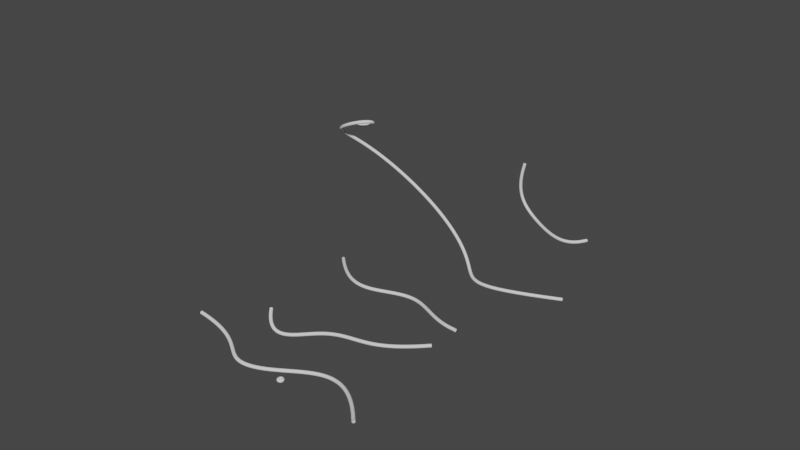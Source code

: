 # Source: samples_vines.blend  (saved by Blender 2.90.8; exported with 4.5.12 LTS)
import bpy
from mathutils import Matrix  # noqa: F401  (used for matrix-valued properties, if any)

bpy.ops.wm.read_factory_settings(use_empty=True)
scene = bpy.context.scene
scene.name = 'Scene'

# ---- collections
col_collection = bpy.data.collections.new('Collection'); scene.collection.children.link(col_collection)

# ---- world
world_world = bpy.data.worlds.new('World'); scene.world = world_world
world_world.use_nodes = True; world_world.node_tree.nodes.clear()
_N = world_world.node_tree.nodes; _L = world_world.node_tree.links
n0 = _N.new('ShaderNodeOutputWorld'); n0.name = 'World Output'; n0.location = (300, 300)
n1 = _N.new('ShaderNodeBackground'); n1.name = 'Background'; n1.location = (10, 300)
n1.inputs[0].default_value = (0.05088, 0.05088, 0.05088, 1.0)
_L.new(n1.outputs[0], n0.inputs[0])
n0.is_active_output = True
world_world.color = (0.05088, 0.05088, 0.05088)
world_world.use_sun_shadow = False
world_world.sun_shadow_jitter_overblur = 0.0

# ---- curves / text
cu_nurbspath = bpy.data.curves.new('NurbsPath', 'CURVE')
cu_nurbspath.dimensions = '3D'
_sp = cu_nurbspath.splines.new('NURBS'); _sp.points.add(5)
_sp.points.foreach_set('co', [-3.462, 0.4503, 0.4213, 1.0, -1.7, 0.4442, 0.2365, 1.0, -1.734, -0.9902, 0.2017, 1.0, -0.06159, -0.0704, 0.06491, 1.0, 1.166, 1.44, 0.1373, 1.0, 2.888, -0.4408, 0.3495, 1.0])
_sp.order_u = 5
_sp.order_v = 0
_sp.use_endpoint_u = True
cu_nurbspath.materials.append(None)
cu_nurbspath.use_path = True
cu_nurbspath.use_path_clamp = True
cu_nurbspath.bevel_mode = 'OBJECT'
cu_nurbspath.fill_mode = 'FULL'
cu_nurbspath_bevel_001 = bpy.data.curves.new('NurbsPath_Bevel.001', 'CURVE')
cu_nurbspath_bevel_001.dimensions = '3D'
_sp = cu_nurbspath_bevel_001.splines.new('BEZIER'); _sp.bezier_points.add(3)
_sp.bezier_points.foreach_set('co', [-0.05, 0.0, 0.0, 0.0, 0.05, 0.0, 0.05, 0.0, 0.0, 0.0, -0.05, 0.0])
_sp.bezier_points.foreach_set('handle_left', [-0.05, -0.02761, 0.0, -0.02761, 0.05, 0.0, 0.05, 0.02761, 0.0, 0.02761, -0.05, 0.0])
_sp.bezier_points.foreach_set('handle_right', [-0.05, 0.02761, 0.0, 0.02761, 0.05, 0.0, 0.05, -0.02761, 0.0, -0.02761, -0.05, 0.0])
for _p, _l, _r in zip(_sp.bezier_points, ['ALIGNED', 'ALIGNED', 'ALIGNED', 'ALIGNED'], ['ALIGNED', 'ALIGNED', 'ALIGNED', 'ALIGNED']): _p.handle_left_type = _l; _p.handle_right_type = _r
_sp.use_cyclic_u = True
cu_nurbspath_bevel_001.materials.append(None)
cu_nurbspath_bevel_001.use_path_clamp = True
cu_nurbspath_bevel_001.fill_mode = 'FULL'
cu_beziercurve = bpy.data.curves.new('BezierCurve', 'CURVE')
cu_beziercurve.dimensions = '3D'
cu_beziercurve.use_path = True
cu_beziercurve.use_path_clamp = True
cu_beziercurve.bevel_mode = 'OBJECT'
cu_beziercurve.fill_mode = 'FULL'
cu_beziercurve_bevel = bpy.data.curves.new('BezierCurve_Bevel', 'CURVE')
cu_beziercurve_bevel.dimensions = '3D'
_sp = cu_beziercurve_bevel.splines.new('BEZIER'); _sp.bezier_points.add(3)
_sp.bezier_points.foreach_set('co', [-0.05, 0.0, 0.0, 0.0, 0.05, 0.0, 0.05, 0.0, 0.0, 0.0, -0.05, 0.0])
_sp.bezier_points.foreach_set('handle_left', [-0.05, -0.02761, 0.0, -0.02761, 0.05, 0.0, 0.05, 0.02761, 0.0, 0.02761, -0.05, 0.0])
_sp.bezier_points.foreach_set('handle_right', [-0.05, 0.02761, 0.0, 0.02761, 0.05, 0.0, 0.05, -0.02761, 0.0, -0.02761, -0.05, 0.0])
for _p, _l, _r in zip(_sp.bezier_points, ['ALIGNED', 'ALIGNED', 'ALIGNED', 'ALIGNED'], ['ALIGNED', 'ALIGNED', 'ALIGNED', 'ALIGNED']): _p.handle_left_type = _l; _p.handle_right_type = _r
_sp.use_cyclic_u = True
_sp = cu_beziercurve_bevel.splines.new('NURBS'); _sp.points.add(5)
_sp.points.foreach_set('co', [-3.105, 5.763, -0.02544, 1.0, -2.0, 4.685, 0.0, 1.0, -1.0, 4.685, 0.0, 1.0, -0.1139, 6.237, -0.2185, 1.0, 1.0, 4.685, 0.0, 1.0, 2.0, 4.685, 0.0, 1.0])
_sp.order_u = 5
_sp.order_v = 0
_sp.use_endpoint_u = True
cu_beziercurve_bevel.use_path_clamp = True
cu_beziercurve_bevel.bevel_mode = 'OBJECT'
cu_beziercurve_bevel.fill_mode = 'FULL'
cu_beziercurve_bevel_bevel = bpy.data.curves.new('BezierCurve_Bevel_Bevel', 'CURVE')
cu_beziercurve_bevel_bevel.dimensions = '3D'
_sp = cu_beziercurve_bevel_bevel.splines.new('BEZIER'); _sp.bezier_points.add(3)
_sp.bezier_points.foreach_set('co', [-0.05, 0.0, 0.0, 0.0, 0.05, 0.0, 0.05, 0.0, 0.0, 0.0, -0.05, 0.0])
_sp.bezier_points.foreach_set('handle_left', [-0.05, -0.02761, 0.0, -0.02761, 0.05, 0.0, 0.05, 0.02761, 0.0, 0.02761, -0.05, 0.0])
_sp.bezier_points.foreach_set('handle_right', [-0.05, 0.02761, 0.0, 0.02761, 0.05, 0.0, 0.05, -0.02761, 0.0, -0.02761, -0.05, 0.0])
for _p, _l, _r in zip(_sp.bezier_points, ['ALIGNED', 'ALIGNED', 'ALIGNED', 'ALIGNED'], ['ALIGNED', 'ALIGNED', 'ALIGNED', 'ALIGNED']): _p.handle_left_type = _l; _p.handle_right_type = _r
_sp.use_cyclic_u = True
cu_beziercurve_bevel_bevel.use_path_clamp = True
cu_beziercurve_bevel_bevel.fill_mode = 'FULL'
cu_nurbspath_001 = bpy.data.curves.new('NurbsPath.001', 'CURVE')
cu_nurbspath_001.dimensions = '3D'
_sp = cu_nurbspath_001.splines.new('NURBS'); _sp.points.add(5)
_sp.points.foreach_set('co', [-2.398, -0.5852, 0.2197, 1.0, -1.774, -1.453, -0.292, 1.0, -1.0, 0.0, 0.0, 1.0, 0.0, 0.0, 0.0, 1.0, 1.0, 0.0, 0.0, 1.0, 1.997, 1.017, 0.03213, 1.0])
_sp.order_u = 5
_sp.order_v = 0
_sp.use_endpoint_u = True
cu_nurbspath_001.use_path = True
cu_nurbspath_001.use_path_clamp = True
cu_nurbspath_001.bevel_mode = 'OBJECT'
cu_nurbspath_001.fill_mode = 'FULL'
cu_nurbspath_001_bevel = bpy.data.curves.new('NurbsPath.001_Bevel', 'CURVE')
cu_nurbspath_001_bevel.dimensions = '3D'
_sp = cu_nurbspath_001_bevel.splines.new('BEZIER'); _sp.bezier_points.add(3)
_sp.bezier_points.foreach_set('co', [-0.05, 0.0, 0.0, 0.0, 0.05, 0.0, 0.05, 0.0, 0.0, 0.0, -0.05, 0.0])
_sp.bezier_points.foreach_set('handle_left', [-0.05, -0.02761, 0.0, -0.02761, 0.05, 0.0, 0.05, 0.02761, 0.0, 0.02761, -0.05, 0.0])
_sp.bezier_points.foreach_set('handle_right', [-0.05, 0.02761, 0.0, 0.02761, 0.05, 0.0, 0.05, -0.02761, 0.0, -0.02761, -0.05, 0.0])
for _p, _l, _r in zip(_sp.bezier_points, ['ALIGNED', 'ALIGNED', 'ALIGNED', 'ALIGNED'], ['ALIGNED', 'ALIGNED', 'ALIGNED', 'ALIGNED']): _p.handle_left_type = _l; _p.handle_right_type = _r
_sp.use_cyclic_u = True
cu_nurbspath_001_bevel.use_path_clamp = True
cu_nurbspath_001_bevel.fill_mode = 'FULL'
cu_nurbspath_002 = bpy.data.curves.new('NurbsPath.002', 'CURVE')
cu_nurbspath_002.dimensions = '3D'
_sp = cu_nurbspath_002.splines.new('NURBS'); _sp.points.add(9)
_sp.points.foreach_set('co', [-3.731, -1.542, 3.874, 1.0, -3.851, -1.12, 3.629, 1.0, -3.334, -0.6124, 3.653, 1.0, -2.789, -1.529, 4.32, 1.0, -4.711, -1.764, 3.501, 1.0, -4.368, -0.1074, 2.934, 1.0, 0.1722, -0.03578, 0.437, 1.0, -0.03714, -0.496, -0.5773, 1.0, 1.053, -1.443, -0.06355, 1.0, 3.032, 0.05757, -0.3776, 1.0])
_sp.order_u = 5
_sp.order_v = 0
_sp.use_endpoint_u = True
cu_nurbspath_002.use_path = True
cu_nurbspath_002.use_path_clamp = True
cu_nurbspath_002.bevel_mode = 'OBJECT'
cu_nurbspath_002.fill_mode = 'FULL'
cu_nurbspath_002_bevel = bpy.data.curves.new('NurbsPath.002_Bevel', 'CURVE')
cu_nurbspath_002_bevel.dimensions = '3D'
_sp = cu_nurbspath_002_bevel.splines.new('BEZIER'); _sp.bezier_points.add(3)
_sp.bezier_points.foreach_set('co', [-0.05, 0.0, 0.0, 0.0, 0.05, 0.0, 0.05, 0.0, 0.0, 0.0, -0.05, 0.0])
_sp.bezier_points.foreach_set('handle_left', [-0.05, -0.02761, 0.0, -0.02761, 0.05, 0.0, 0.05, 0.02761, 0.0, 0.02761, -0.05, 0.0])
_sp.bezier_points.foreach_set('handle_right', [-0.05, 0.02761, 0.0, 0.02761, 0.05, 0.0, 0.05, -0.02761, 0.0, -0.02761, -0.05, 0.0])
for _p, _l, _r in zip(_sp.bezier_points, ['ALIGNED', 'ALIGNED', 'ALIGNED', 'ALIGNED'], ['ALIGNED', 'ALIGNED', 'ALIGNED', 'ALIGNED']): _p.handle_left_type = _l; _p.handle_right_type = _r
_sp.use_cyclic_u = True
cu_nurbspath_002_bevel.use_path_clamp = True
cu_nurbspath_002_bevel.fill_mode = 'FULL'
cu_nurbspath_003 = bpy.data.curves.new('NurbsPath.003', 'CURVE')
cu_nurbspath_003.dimensions = '3D'
_sp = cu_nurbspath_003.splines.new('NURBS'); _sp.points.add(4)
_sp.points.foreach_set('co', [-0.5644, 0.1798, 1.829, 1.0, -1.0, 0.0, 0.0, 1.0, -0.174, 0.9879, -0.04224, 1.0, 1.328, -1.493, -0.0159, 1.0, 2.0, 0.0, 0.0, 1.0])
_sp.order_u = 5
_sp.order_v = 0
_sp.use_endpoint_u = True
cu_nurbspath_003.use_path = True
cu_nurbspath_003.use_path_clamp = True
cu_nurbspath_003.bevel_mode = 'OBJECT'
cu_nurbspath_003.fill_mode = 'FULL'
cu_nurbspath_003_bevel = bpy.data.curves.new('NurbsPath.003_Bevel', 'CURVE')
cu_nurbspath_003_bevel.dimensions = '3D'
_sp = cu_nurbspath_003_bevel.splines.new('BEZIER'); _sp.bezier_points.add(3)
_sp.bezier_points.foreach_set('co', [-0.05, 0.0, 0.0, 0.0, 0.05, 0.0, 0.05, 0.0, 0.0, 0.0, -0.05, 0.0])
_sp.bezier_points.foreach_set('handle_left', [-0.05, -0.02761, 0.0, -0.02761, 0.05, 0.0, 0.05, 0.02761, 0.0, 0.02761, -0.05, 0.0])
_sp.bezier_points.foreach_set('handle_right', [-0.05, 0.02761, 0.0, 0.02761, 0.05, 0.0, 0.05, -0.02761, 0.0, -0.02761, -0.05, 0.0])
for _p, _l, _r in zip(_sp.bezier_points, ['ALIGNED', 'ALIGNED', 'ALIGNED', 'ALIGNED'], ['ALIGNED', 'ALIGNED', 'ALIGNED', 'ALIGNED']): _p.handle_left_type = _l; _p.handle_right_type = _r
_sp.use_cyclic_u = True
cu_nurbspath_003_bevel.use_path_clamp = True
cu_nurbspath_003_bevel.fill_mode = 'FULL'

# ---- objects
ob_nurbspath = bpy.data.objects.new('NurbsPath', cu_nurbspath)
ob_nurbspath_bevel_001 = bpy.data.objects.new('NurbsPath_Bevel.001', cu_nurbspath_bevel_001)
ob_beziercurve = bpy.data.objects.new('BezierCurve', cu_beziercurve)
ob_beziercurve_bevel = bpy.data.objects.new('BezierCurve_Bevel', cu_beziercurve_bevel)
ob_beziercurve_bevel_bevel = bpy.data.objects.new('BezierCurve_Bevel_Bevel', cu_beziercurve_bevel_bevel)
ob_nurbspath_001 = bpy.data.objects.new('NurbsPath.001', cu_nurbspath_001)
ob_nurbspath_001_bevel = bpy.data.objects.new('NurbsPath.001_Bevel', cu_nurbspath_001_bevel)
ob_nurbspath_002 = bpy.data.objects.new('NurbsPath.002', cu_nurbspath_002)
ob_nurbspath_002_bevel = bpy.data.objects.new('NurbsPath.002_Bevel', cu_nurbspath_002_bevel)
ob_nurbspath_003 = bpy.data.objects.new('NurbsPath.003', cu_nurbspath_003)
ob_nurbspath_003_bevel = bpy.data.objects.new('NurbsPath.003_Bevel', cu_nurbspath_003_bevel)

# ---- transforms, parenting, visibility, modifiers, constraints
ob_nurbspath.location = (0.0, 0.0, 0.0)
ob_nurbspath.lineart.crease_threshold = 0.0
ob_nurbspath_bevel_001.location = (0.0, 0.0, 0.0)
ob_nurbspath_bevel_001.lineart.crease_threshold = 0.0
ob_beziercurve.location = (0.0, 4.588, 0.0)
ob_beziercurve.scale = (5.929, 5.929, 5.929)
ob_beziercurve.lineart.crease_threshold = 0.0
ob_beziercurve_bevel.location = (0.0, 0.0, 0.0)
ob_beziercurve_bevel.lineart.crease_threshold = 0.0
ob_beziercurve_bevel_bevel.location = (0.0, 0.0, 0.0)
ob_beziercurve_bevel_bevel.lineart.crease_threshold = 0.0
ob_nurbspath_001.location = (0.0, 2.621, 0.0)
ob_nurbspath_001.lineart.crease_threshold = 0.0
ob_nurbspath_001_bevel.location = (0.0, 0.0, 0.0)
ob_nurbspath_001_bevel.lineart.crease_threshold = 0.0
ob_nurbspath_002.location = (0.0, 8.421, 0.0)
ob_nurbspath_002.lineart.crease_threshold = 0.0
ob_nurbspath_002_bevel.location = (0.0, 0.0, 0.0)
ob_nurbspath_002_bevel.lineart.crease_threshold = 0.0
ob_nurbspath_003.location = (0.0, 11.48, 0.0)
ob_nurbspath_003.lineart.crease_threshold = 0.0
ob_nurbspath_003_bevel.location = (0.0, 0.0, 0.0)
ob_nurbspath_003_bevel.lineart.crease_threshold = 0.0
cu_nurbspath.bevel_object = ob_nurbspath_bevel_001
cu_beziercurve.bevel_object = ob_beziercurve_bevel
cu_beziercurve_bevel.bevel_object = ob_beziercurve_bevel_bevel
cu_nurbspath_001.bevel_object = ob_nurbspath_001_bevel
cu_nurbspath_002.bevel_object = ob_nurbspath_002_bevel
cu_nurbspath_003.bevel_object = ob_nurbspath_003_bevel

# ---- collection membership
col_collection.objects.link(ob_nurbspath)
col_collection.objects.link(ob_nurbspath_bevel_001)
col_collection.objects.link(ob_beziercurve)
col_collection.objects.link(ob_beziercurve_bevel)
col_collection.objects.link(ob_beziercurve_bevel_bevel)
col_collection.objects.link(ob_nurbspath_001)
col_collection.objects.link(ob_nurbspath_001_bevel)
col_collection.objects.link(ob_nurbspath_002)
col_collection.objects.link(ob_nurbspath_002_bevel)
col_collection.objects.link(ob_nurbspath_003)
col_collection.objects.link(ob_nurbspath_003_bevel)

# ---- scene / render settings (as saved in the file)
scene.frame_start = 1; scene.frame_end = 250; scene.frame_set(1)
scene.render.engine = 'BLENDER_EEVEE_NEXT'
scene.cycles.use_denoising = False
scene.cycles.samples = 128
scene.cycles.sampling_pattern = 'TABULATED_SOBOL'
scene.cycles.use_adaptive_sampling = False
scene.cycles.use_light_tree = False
scene.view_settings.view_transform = 'Filmic'
bpy.context.view_layer.update()

# ---- added for rendering (the .blend has no active camera and no usable light): camera, sun
cam_auto = bpy.data.cameras.new('AutoCamera')
cam_auto.lens = 50.0
cam_auto.sensor_width = 36.0
cam_auto.clip_end = 1000.0
ob_auto_camera = bpy.data.objects.new('AutoCamera', cam_auto)
scene.collection.objects.link(ob_auto_camera)
ob_auto_camera.location = (17.2293, -15.9447, 16.3262)
ob_auto_camera.rotation_euler = (1.09748, -7.21219e-08, 0.694738)
scene.camera = ob_auto_camera
light_auto_sun = bpy.data.lights.new('AutoSun', 'SUN')
light_auto_sun.energy = 3.0
light_auto_sun.angle = 0.0523599
ob_auto_sun = bpy.data.objects.new('AutoSun', light_auto_sun)
scene.collection.objects.link(ob_auto_sun)
ob_auto_sun.rotation_euler = (0.872665, 0.174533, 0.523599)
bpy.context.view_layer.update()

